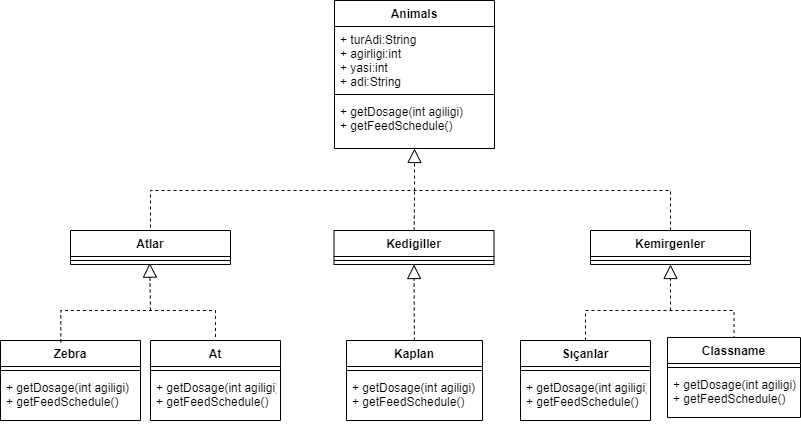

The diagram above was exported from draw.io. Its source (the exported page's mxGraphModel, read from the mxfile embedded in the PNG):
<mxGraphModel dx="1050" dy="549" grid="1" gridSize="10" guides="1" tooltips="1" connect="1" arrows="1" fold="1" page="1" pageScale="1" pageWidth="827" pageHeight="1169" math="0" shadow="0">
  <root>
    <mxCell id="WIyWlLk6GJQsqaUBKTNV-0" />
    <mxCell id="WIyWlLk6GJQsqaUBKTNV-1" parent="WIyWlLk6GJQsqaUBKTNV-0" />
    <mxCell id="z7ka2ajzZfAG3aFPbyin-0" value="Animals" style="swimlane;fontStyle=1;align=center;verticalAlign=top;childLayout=stackLayout;horizontal=1;startSize=26;horizontalStack=0;resizeParent=1;resizeParentMax=0;resizeLast=0;collapsible=1;marginBottom=0;" vertex="1" parent="WIyWlLk6GJQsqaUBKTNV-1">
      <mxGeometry x="334" y="80" width="160" height="148" as="geometry" />
    </mxCell>
    <mxCell id="z7ka2ajzZfAG3aFPbyin-1" value="+ turAdi:String&#10;+ agirligi:int&#10;+ yasi:int&#10;+ adi:String" style="text;strokeColor=none;fillColor=none;align=left;verticalAlign=top;spacingLeft=4;spacingRight=4;overflow=hidden;rotatable=0;points=[[0,0.5],[1,0.5]];portConstraint=eastwest;" vertex="1" parent="z7ka2ajzZfAG3aFPbyin-0">
      <mxGeometry y="26" width="160" height="64" as="geometry" />
    </mxCell>
    <mxCell id="z7ka2ajzZfAG3aFPbyin-2" value="" style="line;strokeWidth=1;fillColor=none;align=left;verticalAlign=middle;spacingTop=-1;spacingLeft=3;spacingRight=3;rotatable=0;labelPosition=right;points=[];portConstraint=eastwest;strokeColor=inherit;" vertex="1" parent="z7ka2ajzZfAG3aFPbyin-0">
      <mxGeometry y="90" width="160" height="8" as="geometry" />
    </mxCell>
    <mxCell id="z7ka2ajzZfAG3aFPbyin-3" value="+ getDosage(int agiligi)&#10;+ getFeedSchedule()" style="text;strokeColor=none;fillColor=none;align=left;verticalAlign=top;spacingLeft=4;spacingRight=4;overflow=hidden;rotatable=0;points=[[0,0.5],[1,0.5]];portConstraint=eastwest;" vertex="1" parent="z7ka2ajzZfAG3aFPbyin-0">
      <mxGeometry y="98" width="160" height="50" as="geometry" />
    </mxCell>
    <mxCell id="z7ka2ajzZfAG3aFPbyin-5" value="Atlar" style="swimlane;fontStyle=1;align=center;verticalAlign=top;childLayout=stackLayout;horizontal=1;startSize=26;horizontalStack=0;resizeParent=1;resizeParentMax=0;resizeLast=0;collapsible=1;marginBottom=0;" vertex="1" parent="WIyWlLk6GJQsqaUBKTNV-1">
      <mxGeometry x="70" y="310" width="160" height="34" as="geometry" />
    </mxCell>
    <mxCell id="z7ka2ajzZfAG3aFPbyin-7" value="" style="line;strokeWidth=1;fillColor=none;align=left;verticalAlign=middle;spacingTop=-1;spacingLeft=3;spacingRight=3;rotatable=0;labelPosition=right;points=[];portConstraint=eastwest;strokeColor=inherit;" vertex="1" parent="z7ka2ajzZfAG3aFPbyin-5">
      <mxGeometry y="26" width="160" height="8" as="geometry" />
    </mxCell>
    <mxCell id="z7ka2ajzZfAG3aFPbyin-9" value="Kemirgenler" style="swimlane;fontStyle=1;align=center;verticalAlign=top;childLayout=stackLayout;horizontal=1;startSize=26;horizontalStack=0;resizeParent=1;resizeParentMax=0;resizeLast=0;collapsible=1;marginBottom=0;" vertex="1" parent="WIyWlLk6GJQsqaUBKTNV-1">
      <mxGeometry x="590" y="310" width="160" height="34" as="geometry" />
    </mxCell>
    <mxCell id="z7ka2ajzZfAG3aFPbyin-11" value="" style="line;strokeWidth=1;fillColor=none;align=left;verticalAlign=middle;spacingTop=-1;spacingLeft=3;spacingRight=3;rotatable=0;labelPosition=right;points=[];portConstraint=eastwest;strokeColor=inherit;" vertex="1" parent="z7ka2ajzZfAG3aFPbyin-9">
      <mxGeometry y="26" width="160" height="8" as="geometry" />
    </mxCell>
    <mxCell id="z7ka2ajzZfAG3aFPbyin-13" value="Kedigiller" style="swimlane;fontStyle=1;align=center;verticalAlign=top;childLayout=stackLayout;horizontal=1;startSize=26;horizontalStack=0;resizeParent=1;resizeParentMax=0;resizeLast=0;collapsible=1;marginBottom=0;" vertex="1" parent="WIyWlLk6GJQsqaUBKTNV-1">
      <mxGeometry x="333.5" y="310" width="160" height="34" as="geometry" />
    </mxCell>
    <mxCell id="z7ka2ajzZfAG3aFPbyin-15" value="" style="line;strokeWidth=1;fillColor=none;align=left;verticalAlign=middle;spacingTop=-1;spacingLeft=3;spacingRight=3;rotatable=0;labelPosition=right;points=[];portConstraint=eastwest;strokeColor=inherit;" vertex="1" parent="z7ka2ajzZfAG3aFPbyin-13">
      <mxGeometry y="26" width="160" height="8" as="geometry" />
    </mxCell>
    <mxCell id="z7ka2ajzZfAG3aFPbyin-20" value="" style="endArrow=none;dashed=1;html=1;rounded=0;elbow=vertical;edgeStyle=orthogonalEdgeStyle;" edge="1" parent="WIyWlLk6GJQsqaUBKTNV-1" source="z7ka2ajzZfAG3aFPbyin-9" target="z7ka2ajzZfAG3aFPbyin-5">
      <mxGeometry width="50" height="50" relative="1" as="geometry">
        <mxPoint x="680" y="270" as="sourcePoint" />
        <mxPoint x="420" y="430" as="targetPoint" />
        <Array as="points">
          <mxPoint x="670" y="270" />
          <mxPoint x="150" y="270" />
        </Array>
      </mxGeometry>
    </mxCell>
    <mxCell id="z7ka2ajzZfAG3aFPbyin-21" value="" style="endArrow=block;dashed=1;endFill=0;endSize=12;html=1;rounded=0;elbow=vertical;" edge="1" parent="WIyWlLk6GJQsqaUBKTNV-1" target="z7ka2ajzZfAG3aFPbyin-3">
      <mxGeometry width="160" relative="1" as="geometry">
        <mxPoint x="414" y="270" as="sourcePoint" />
        <mxPoint x="540" y="440" as="targetPoint" />
      </mxGeometry>
    </mxCell>
    <mxCell id="z7ka2ajzZfAG3aFPbyin-22" value="" style="endArrow=none;dashed=1;html=1;rounded=0;elbow=vertical;" edge="1" parent="WIyWlLk6GJQsqaUBKTNV-1" source="z7ka2ajzZfAG3aFPbyin-13">
      <mxGeometry width="50" height="50" relative="1" as="geometry">
        <mxPoint x="390" y="370" as="sourcePoint" />
        <mxPoint x="414" y="270" as="targetPoint" />
      </mxGeometry>
    </mxCell>
    <mxCell id="z7ka2ajzZfAG3aFPbyin-23" value="At" style="swimlane;fontStyle=1;align=center;verticalAlign=top;childLayout=stackLayout;horizontal=1;startSize=26;horizontalStack=0;resizeParent=1;resizeParentMax=0;resizeLast=0;collapsible=1;marginBottom=0;" vertex="1" parent="WIyWlLk6GJQsqaUBKTNV-1">
      <mxGeometry x="150" y="420" width="130" height="80" as="geometry" />
    </mxCell>
    <mxCell id="z7ka2ajzZfAG3aFPbyin-25" value="" style="line;strokeWidth=1;fillColor=none;align=left;verticalAlign=middle;spacingTop=-1;spacingLeft=3;spacingRight=3;rotatable=0;labelPosition=right;points=[];portConstraint=eastwest;strokeColor=inherit;" vertex="1" parent="z7ka2ajzZfAG3aFPbyin-23">
      <mxGeometry y="26" width="130" height="8" as="geometry" />
    </mxCell>
    <mxCell id="z7ka2ajzZfAG3aFPbyin-26" value="+ getDosage(int agiligi)&#10;+ getFeedSchedule()" style="text;strokeColor=none;fillColor=none;align=left;verticalAlign=top;spacingLeft=4;spacingRight=4;overflow=hidden;rotatable=0;points=[[0,0.5],[1,0.5]];portConstraint=eastwest;" vertex="1" parent="z7ka2ajzZfAG3aFPbyin-23">
      <mxGeometry y="34" width="130" height="46" as="geometry" />
    </mxCell>
    <mxCell id="z7ka2ajzZfAG3aFPbyin-27" value="Zebra" style="swimlane;fontStyle=1;align=center;verticalAlign=top;childLayout=stackLayout;horizontal=1;startSize=26;horizontalStack=0;resizeParent=1;resizeParentMax=0;resizeLast=0;collapsible=1;marginBottom=0;" vertex="1" parent="WIyWlLk6GJQsqaUBKTNV-1">
      <mxGeometry y="420" width="140" height="80" as="geometry" />
    </mxCell>
    <mxCell id="z7ka2ajzZfAG3aFPbyin-29" value="" style="line;strokeWidth=1;fillColor=none;align=left;verticalAlign=middle;spacingTop=-1;spacingLeft=3;spacingRight=3;rotatable=0;labelPosition=right;points=[];portConstraint=eastwest;strokeColor=inherit;" vertex="1" parent="z7ka2ajzZfAG3aFPbyin-27">
      <mxGeometry y="26" width="140" height="8" as="geometry" />
    </mxCell>
    <mxCell id="z7ka2ajzZfAG3aFPbyin-30" value="+ getDosage(int agiligi)&#10;+ getFeedSchedule()" style="text;strokeColor=none;fillColor=none;align=left;verticalAlign=top;spacingLeft=4;spacingRight=4;overflow=hidden;rotatable=0;points=[[0,0.5],[1,0.5]];portConstraint=eastwest;" vertex="1" parent="z7ka2ajzZfAG3aFPbyin-27">
      <mxGeometry y="34" width="140" height="46" as="geometry" />
    </mxCell>
    <mxCell id="z7ka2ajzZfAG3aFPbyin-31" value="" style="endArrow=none;dashed=1;html=1;rounded=0;elbow=vertical;edgeStyle=orthogonalEdgeStyle;exitX=0.431;exitY=0.023;exitDx=0;exitDy=0;exitPerimeter=0;entryX=0.5;entryY=0;entryDx=0;entryDy=0;" edge="1" parent="WIyWlLk6GJQsqaUBKTNV-1" source="z7ka2ajzZfAG3aFPbyin-27" target="z7ka2ajzZfAG3aFPbyin-23">
      <mxGeometry width="50" height="50" relative="1" as="geometry">
        <mxPoint x="140" y="390" as="sourcePoint" />
        <mxPoint x="440" y="320" as="targetPoint" />
        <Array as="points">
          <mxPoint x="60" y="390" />
          <mxPoint x="215" y="390" />
        </Array>
      </mxGeometry>
    </mxCell>
    <mxCell id="z7ka2ajzZfAG3aFPbyin-32" value="" style="endArrow=block;dashed=1;endFill=0;endSize=12;html=1;rounded=0;elbow=vertical;entryX=0.495;entryY=0.825;entryDx=0;entryDy=0;entryPerimeter=0;" edge="1" parent="WIyWlLk6GJQsqaUBKTNV-1" target="z7ka2ajzZfAG3aFPbyin-7">
      <mxGeometry width="160" relative="1" as="geometry">
        <mxPoint x="150" y="390" as="sourcePoint" />
        <mxPoint x="490" y="350" as="targetPoint" />
      </mxGeometry>
    </mxCell>
    <mxCell id="z7ka2ajzZfAG3aFPbyin-33" value="Kaplan" style="swimlane;fontStyle=1;align=center;verticalAlign=top;childLayout=stackLayout;horizontal=1;startSize=26;horizontalStack=0;resizeParent=1;resizeParentMax=0;resizeLast=0;collapsible=1;marginBottom=0;" vertex="1" parent="WIyWlLk6GJQsqaUBKTNV-1">
      <mxGeometry x="346" y="420" width="136" height="80" as="geometry" />
    </mxCell>
    <mxCell id="z7ka2ajzZfAG3aFPbyin-35" value="" style="line;strokeWidth=1;fillColor=none;align=left;verticalAlign=middle;spacingTop=-1;spacingLeft=3;spacingRight=3;rotatable=0;labelPosition=right;points=[];portConstraint=eastwest;strokeColor=inherit;" vertex="1" parent="z7ka2ajzZfAG3aFPbyin-33">
      <mxGeometry y="26" width="136" height="8" as="geometry" />
    </mxCell>
    <mxCell id="z7ka2ajzZfAG3aFPbyin-36" value="+ getDosage(int agiligi)&#10;+ getFeedSchedule()" style="text;strokeColor=none;fillColor=none;align=left;verticalAlign=top;spacingLeft=4;spacingRight=4;overflow=hidden;rotatable=0;points=[[0,0.5],[1,0.5]];portConstraint=eastwest;" vertex="1" parent="z7ka2ajzZfAG3aFPbyin-33">
      <mxGeometry y="34" width="136" height="46" as="geometry" />
    </mxCell>
    <mxCell id="z7ka2ajzZfAG3aFPbyin-37" value="" style="endArrow=block;dashed=1;endFill=0;endSize=12;html=1;rounded=0;elbow=vertical;" edge="1" parent="WIyWlLk6GJQsqaUBKTNV-1" source="z7ka2ajzZfAG3aFPbyin-33" target="z7ka2ajzZfAG3aFPbyin-13">
      <mxGeometry width="160" relative="1" as="geometry">
        <mxPoint x="330" y="350" as="sourcePoint" />
        <mxPoint x="490" y="350" as="targetPoint" />
      </mxGeometry>
    </mxCell>
    <mxCell id="z7ka2ajzZfAG3aFPbyin-38" value="Sıçanlar" style="swimlane;fontStyle=1;align=center;verticalAlign=top;childLayout=stackLayout;horizontal=1;startSize=26;horizontalStack=0;resizeParent=1;resizeParentMax=0;resizeLast=0;collapsible=1;marginBottom=0;" vertex="1" parent="WIyWlLk6GJQsqaUBKTNV-1">
      <mxGeometry x="520" y="420" width="130" height="80" as="geometry" />
    </mxCell>
    <mxCell id="z7ka2ajzZfAG3aFPbyin-40" value="" style="line;strokeWidth=1;fillColor=none;align=left;verticalAlign=middle;spacingTop=-1;spacingLeft=3;spacingRight=3;rotatable=0;labelPosition=right;points=[];portConstraint=eastwest;strokeColor=inherit;" vertex="1" parent="z7ka2ajzZfAG3aFPbyin-38">
      <mxGeometry y="26" width="130" height="8" as="geometry" />
    </mxCell>
    <mxCell id="z7ka2ajzZfAG3aFPbyin-41" value="+ getDosage(int agiligi)&#10;+ getFeedSchedule()" style="text;strokeColor=none;fillColor=none;align=left;verticalAlign=top;spacingLeft=4;spacingRight=4;overflow=hidden;rotatable=0;points=[[0,0.5],[1,0.5]];portConstraint=eastwest;" vertex="1" parent="z7ka2ajzZfAG3aFPbyin-38">
      <mxGeometry y="34" width="130" height="46" as="geometry" />
    </mxCell>
    <mxCell id="z7ka2ajzZfAG3aFPbyin-42" value="Classname" style="swimlane;fontStyle=1;align=center;verticalAlign=top;childLayout=stackLayout;horizontal=1;startSize=26;horizontalStack=0;resizeParent=1;resizeParentMax=0;resizeLast=0;collapsible=1;marginBottom=0;" vertex="1" parent="WIyWlLk6GJQsqaUBKTNV-1">
      <mxGeometry x="667" y="417" width="133" height="80" as="geometry" />
    </mxCell>
    <mxCell id="z7ka2ajzZfAG3aFPbyin-44" value="" style="line;strokeWidth=1;fillColor=none;align=left;verticalAlign=middle;spacingTop=-1;spacingLeft=3;spacingRight=3;rotatable=0;labelPosition=right;points=[];portConstraint=eastwest;strokeColor=inherit;" vertex="1" parent="z7ka2ajzZfAG3aFPbyin-42">
      <mxGeometry y="26" width="133" height="8" as="geometry" />
    </mxCell>
    <mxCell id="z7ka2ajzZfAG3aFPbyin-45" value="+ getDosage(int agiligi)&#10;+ getFeedSchedule()" style="text;strokeColor=none;fillColor=none;align=left;verticalAlign=top;spacingLeft=4;spacingRight=4;overflow=hidden;rotatable=0;points=[[0,0.5],[1,0.5]];portConstraint=eastwest;" vertex="1" parent="z7ka2ajzZfAG3aFPbyin-42">
      <mxGeometry y="34" width="133" height="46" as="geometry" />
    </mxCell>
    <mxCell id="z7ka2ajzZfAG3aFPbyin-46" value="" style="endArrow=none;dashed=1;html=1;rounded=0;elbow=vertical;entryX=0.5;entryY=0;entryDx=0;entryDy=0;edgeStyle=orthogonalEdgeStyle;exitX=0.5;exitY=0;exitDx=0;exitDy=0;" edge="1" parent="WIyWlLk6GJQsqaUBKTNV-1" source="z7ka2ajzZfAG3aFPbyin-38" target="z7ka2ajzZfAG3aFPbyin-42">
      <mxGeometry width="50" height="50" relative="1" as="geometry">
        <mxPoint x="380" y="420" as="sourcePoint" />
        <mxPoint x="430" y="370" as="targetPoint" />
        <Array as="points">
          <mxPoint x="585" y="390" />
          <mxPoint x="734" y="390" />
        </Array>
      </mxGeometry>
    </mxCell>
    <mxCell id="z7ka2ajzZfAG3aFPbyin-47" value="" style="endArrow=block;dashed=1;endFill=0;endSize=12;html=1;rounded=0;elbow=vertical;" edge="1" parent="WIyWlLk6GJQsqaUBKTNV-1" target="z7ka2ajzZfAG3aFPbyin-9">
      <mxGeometry width="160" relative="1" as="geometry">
        <mxPoint x="670" y="390" as="sourcePoint" />
        <mxPoint x="490" y="390" as="targetPoint" />
      </mxGeometry>
    </mxCell>
  </root>
</mxGraphModel>